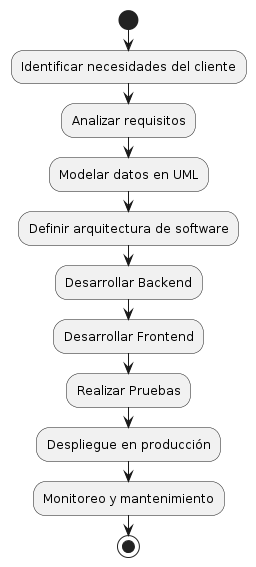

The diagram above was rendered by PlantUML. Its source (embedded in the PNG):
@startuml
start

:Identificar necesidades del cliente;
:Analizar requisitos;
:Modelar datos en UML;
:Definir arquitectura de software;
:Desarrollar Backend;
:Desarrollar Frontend;
:Realizar Pruebas;
:Despliegue en producción;
:Monitoreo y mantenimiento;

stop
@enduml